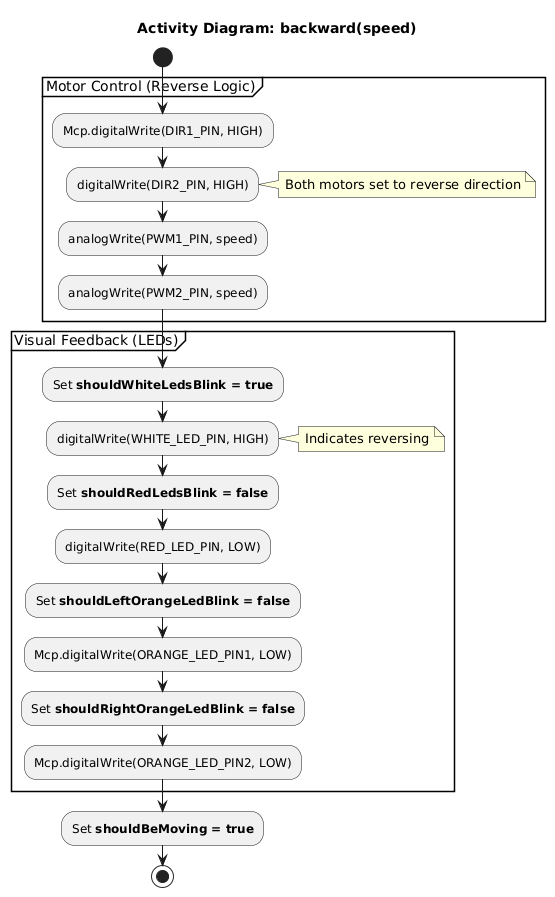

The diagram above was rendered by PlantUML. Its source (embedded in the PNG):
@startuml
title Activity Diagram: backward(speed)

start
partition "Motor Control (Reverse Logic)" {
    :Mcp.digitalWrite(DIR1_PIN, HIGH);
    :digitalWrite(DIR2_PIN, HIGH);
    note right: Both motors set to reverse direction
    :analogWrite(PWM1_PIN, speed);
    :analogWrite(PWM2_PIN, speed);
}

partition "Visual Feedback (LEDs)" {

        :Set **shouldWhiteLedsBlink = true**;
        :digitalWrite(WHITE_LED_PIN, HIGH);
        note right: Indicates reversing
    


        :Set **shouldRedLedsBlink = false**;
        :digitalWrite(RED_LED_PIN, LOW);
        :Set **shouldLeftOrangeLedBlink = false**;
        :Mcp.digitalWrite(ORANGE_LED_PIN1, LOW);
        :Set **shouldRightOrangeLedBlink = false**;
        :Mcp.digitalWrite(ORANGE_LED_PIN2, LOW);
    
}

:Set **shouldBeMoving = true**;
stop
@enduml